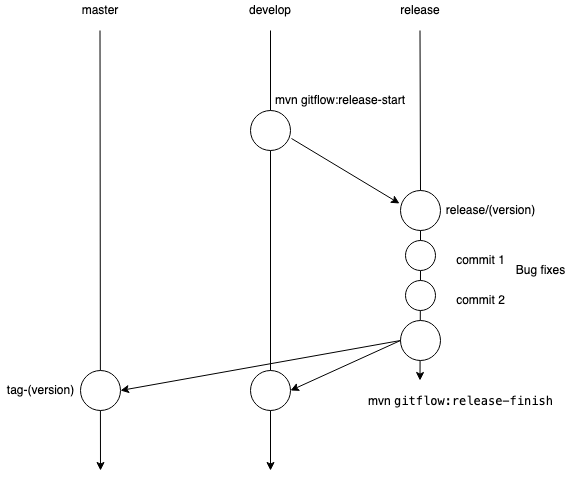

The diagram above was exported from draw.io. Its source (the exported page's mxGraphModel, read from the mxfile embedded in the PNG):
<mxGraphModel dx="946" dy="502" grid="1" gridSize="10" guides="1" tooltips="1" connect="1" arrows="1" fold="1" page="1" pageScale="1" pageWidth="850" pageHeight="1100" math="0" shadow="0">
  <root>
    <mxCell id="0" />
    <mxCell id="1" parent="0" />
    <mxCell id="631nQP_A58To7iKuzfMY-1" value="master" style="text;html=1;strokeColor=none;fillColor=none;align=center;verticalAlign=middle;whiteSpace=wrap;rounded=0;" vertex="1" parent="1">
      <mxGeometry x="210" y="90" width="40" height="20" as="geometry" />
    </mxCell>
    <mxCell id="631nQP_A58To7iKuzfMY-2" value="develop" style="text;html=1;strokeColor=none;fillColor=none;align=center;verticalAlign=middle;whiteSpace=wrap;rounded=0;" vertex="1" parent="1">
      <mxGeometry x="380" y="90" width="40" height="20" as="geometry" />
    </mxCell>
    <mxCell id="631nQP_A58To7iKuzfMY-3" value="release" style="text;html=1;strokeColor=none;fillColor=none;align=center;verticalAlign=middle;whiteSpace=wrap;rounded=0;" vertex="1" parent="1">
      <mxGeometry x="530" y="90" width="40" height="20" as="geometry" />
    </mxCell>
    <mxCell id="631nQP_A58To7iKuzfMY-4" value="" style="endArrow=classic;html=1;" edge="1" parent="1">
      <mxGeometry width="50" height="50" relative="1" as="geometry">
        <mxPoint x="400" y="120" as="sourcePoint" />
        <mxPoint x="400" y="560" as="targetPoint" />
      </mxGeometry>
    </mxCell>
    <mxCell id="631nQP_A58To7iKuzfMY-5" value="" style="endArrow=classic;html=1;startArrow=none;" edge="1" parent="1" source="631nQP_A58To7iKuzfMY-13">
      <mxGeometry width="50" height="50" relative="1" as="geometry">
        <mxPoint x="549.5" y="120" as="sourcePoint" />
        <mxPoint x="549.5" y="470" as="targetPoint" />
      </mxGeometry>
    </mxCell>
    <mxCell id="631nQP_A58To7iKuzfMY-6" value="" style="endArrow=classic;html=1;" edge="1" parent="1">
      <mxGeometry width="50" height="50" relative="1" as="geometry">
        <mxPoint x="229.5" y="120" as="sourcePoint" />
        <mxPoint x="230" y="560" as="targetPoint" />
      </mxGeometry>
    </mxCell>
    <mxCell id="631nQP_A58To7iKuzfMY-7" value="mvn gitflow:release-start" style="text;html=1;strokeColor=none;fillColor=none;align=center;verticalAlign=middle;whiteSpace=wrap;rounded=0;" vertex="1" parent="1">
      <mxGeometry x="400" y="180" width="140" height="20" as="geometry" />
    </mxCell>
    <mxCell id="631nQP_A58To7iKuzfMY-8" value="" style="ellipse;whiteSpace=wrap;html=1;aspect=fixed;" vertex="1" parent="1">
      <mxGeometry x="380" y="200" width="40" height="40" as="geometry" />
    </mxCell>
    <mxCell id="631nQP_A58To7iKuzfMY-9" value="" style="endArrow=classic;html=1;exitX=1.025;exitY=0.7;exitDx=0;exitDy=0;exitPerimeter=0;entryX=-0.025;entryY=0.325;entryDx=0;entryDy=0;entryPerimeter=0;" edge="1" parent="1" source="631nQP_A58To7iKuzfMY-8" target="631nQP_A58To7iKuzfMY-10">
      <mxGeometry width="50" height="50" relative="1" as="geometry">
        <mxPoint x="400" y="290" as="sourcePoint" />
        <mxPoint x="550" y="280" as="targetPoint" />
      </mxGeometry>
    </mxCell>
    <mxCell id="631nQP_A58To7iKuzfMY-10" value="" style="ellipse;whiteSpace=wrap;html=1;aspect=fixed;" vertex="1" parent="1">
      <mxGeometry x="530" y="280" width="40" height="40" as="geometry" />
    </mxCell>
    <mxCell id="631nQP_A58To7iKuzfMY-11" value="" style="endArrow=none;html=1;" edge="1" parent="1" target="631nQP_A58To7iKuzfMY-10">
      <mxGeometry width="50" height="50" relative="1" as="geometry">
        <mxPoint x="549.5" y="120" as="sourcePoint" />
        <mxPoint x="549.5" y="470" as="targetPoint" />
      </mxGeometry>
    </mxCell>
    <mxCell id="631nQP_A58To7iKuzfMY-12" value="release/(version)" style="text;html=1;align=center;verticalAlign=middle;resizable=0;points=[];autosize=1;strokeColor=none;" vertex="1" parent="1">
      <mxGeometry x="570" y="290" width="100" height="20" as="geometry" />
    </mxCell>
    <mxCell id="631nQP_A58To7iKuzfMY-13" value="" style="ellipse;whiteSpace=wrap;html=1;aspect=fixed;" vertex="1" parent="1">
      <mxGeometry x="535" y="330" width="30" height="30" as="geometry" />
    </mxCell>
    <mxCell id="631nQP_A58To7iKuzfMY-14" value="" style="endArrow=none;html=1;startArrow=none;" edge="1" parent="1" source="631nQP_A58To7iKuzfMY-10" target="631nQP_A58To7iKuzfMY-13">
      <mxGeometry width="50" height="50" relative="1" as="geometry">
        <mxPoint x="550" y="320" as="sourcePoint" />
        <mxPoint x="549.5" y="470" as="targetPoint" />
      </mxGeometry>
    </mxCell>
    <mxCell id="631nQP_A58To7iKuzfMY-15" value="" style="ellipse;whiteSpace=wrap;html=1;aspect=fixed;" vertex="1" parent="1">
      <mxGeometry x="535" y="370" width="30" height="30" as="geometry" />
    </mxCell>
    <mxCell id="631nQP_A58To7iKuzfMY-16" value="commit 1" style="text;html=1;align=center;verticalAlign=middle;resizable=0;points=[];autosize=1;strokeColor=none;" vertex="1" parent="1">
      <mxGeometry x="580" y="340" width="60" height="20" as="geometry" />
    </mxCell>
    <mxCell id="631nQP_A58To7iKuzfMY-17" value="commit 2" style="text;html=1;align=center;verticalAlign=middle;resizable=0;points=[];autosize=1;strokeColor=none;" vertex="1" parent="1">
      <mxGeometry x="580" y="380" width="60" height="20" as="geometry" />
    </mxCell>
    <mxCell id="631nQP_A58To7iKuzfMY-18" value="" style="ellipse;whiteSpace=wrap;html=1;aspect=fixed;" vertex="1" parent="1">
      <mxGeometry x="530" y="410" width="40" height="40" as="geometry" />
    </mxCell>
    <mxCell id="631nQP_A58To7iKuzfMY-19" value="" style="endArrow=classic;html=1;exitX=0;exitY=0.5;exitDx=0;exitDy=0;entryX=1;entryY=0.5;entryDx=0;entryDy=0;" edge="1" parent="1" source="631nQP_A58To7iKuzfMY-18" target="631nQP_A58To7iKuzfMY-20">
      <mxGeometry width="50" height="50" relative="1" as="geometry">
        <mxPoint x="430" y="370" as="sourcePoint" />
        <mxPoint x="480" y="320" as="targetPoint" />
      </mxGeometry>
    </mxCell>
    <mxCell id="631nQP_A58To7iKuzfMY-20" value="" style="ellipse;whiteSpace=wrap;html=1;aspect=fixed;" vertex="1" parent="1">
      <mxGeometry x="380" y="460" width="40" height="40" as="geometry" />
    </mxCell>
    <mxCell id="631nQP_A58To7iKuzfMY-21" value="mvn &lt;code&gt;gitflow:release-finish&lt;/code&gt;" style="text;html=1;align=center;verticalAlign=middle;resizable=0;points=[];autosize=1;strokeColor=none;" vertex="1" parent="1">
      <mxGeometry x="490" y="480" width="200" height="20" as="geometry" />
    </mxCell>
    <mxCell id="631nQP_A58To7iKuzfMY-22" value="Bug fixes" style="text;html=1;align=center;verticalAlign=middle;resizable=0;points=[];autosize=1;strokeColor=none;" vertex="1" parent="1">
      <mxGeometry x="640" y="350" width="60" height="20" as="geometry" />
    </mxCell>
    <mxCell id="631nQP_A58To7iKuzfMY-23" value="" style="endArrow=classic;html=1;entryX=1;entryY=0.5;entryDx=0;entryDy=0;" edge="1" parent="1" target="631nQP_A58To7iKuzfMY-24">
      <mxGeometry width="50" height="50" relative="1" as="geometry">
        <mxPoint x="530" y="430" as="sourcePoint" />
        <mxPoint x="260" y="450" as="targetPoint" />
      </mxGeometry>
    </mxCell>
    <mxCell id="631nQP_A58To7iKuzfMY-24" value="" style="ellipse;whiteSpace=wrap;html=1;aspect=fixed;" vertex="1" parent="1">
      <mxGeometry x="210" y="460" width="40" height="40" as="geometry" />
    </mxCell>
    <mxCell id="631nQP_A58To7iKuzfMY-25" value="tag-(version)" style="text;html=1;align=center;verticalAlign=middle;resizable=0;points=[];autosize=1;strokeColor=none;" vertex="1" parent="1">
      <mxGeometry x="130" y="470" width="80" height="20" as="geometry" />
    </mxCell>
  </root>
</mxGraphModel>